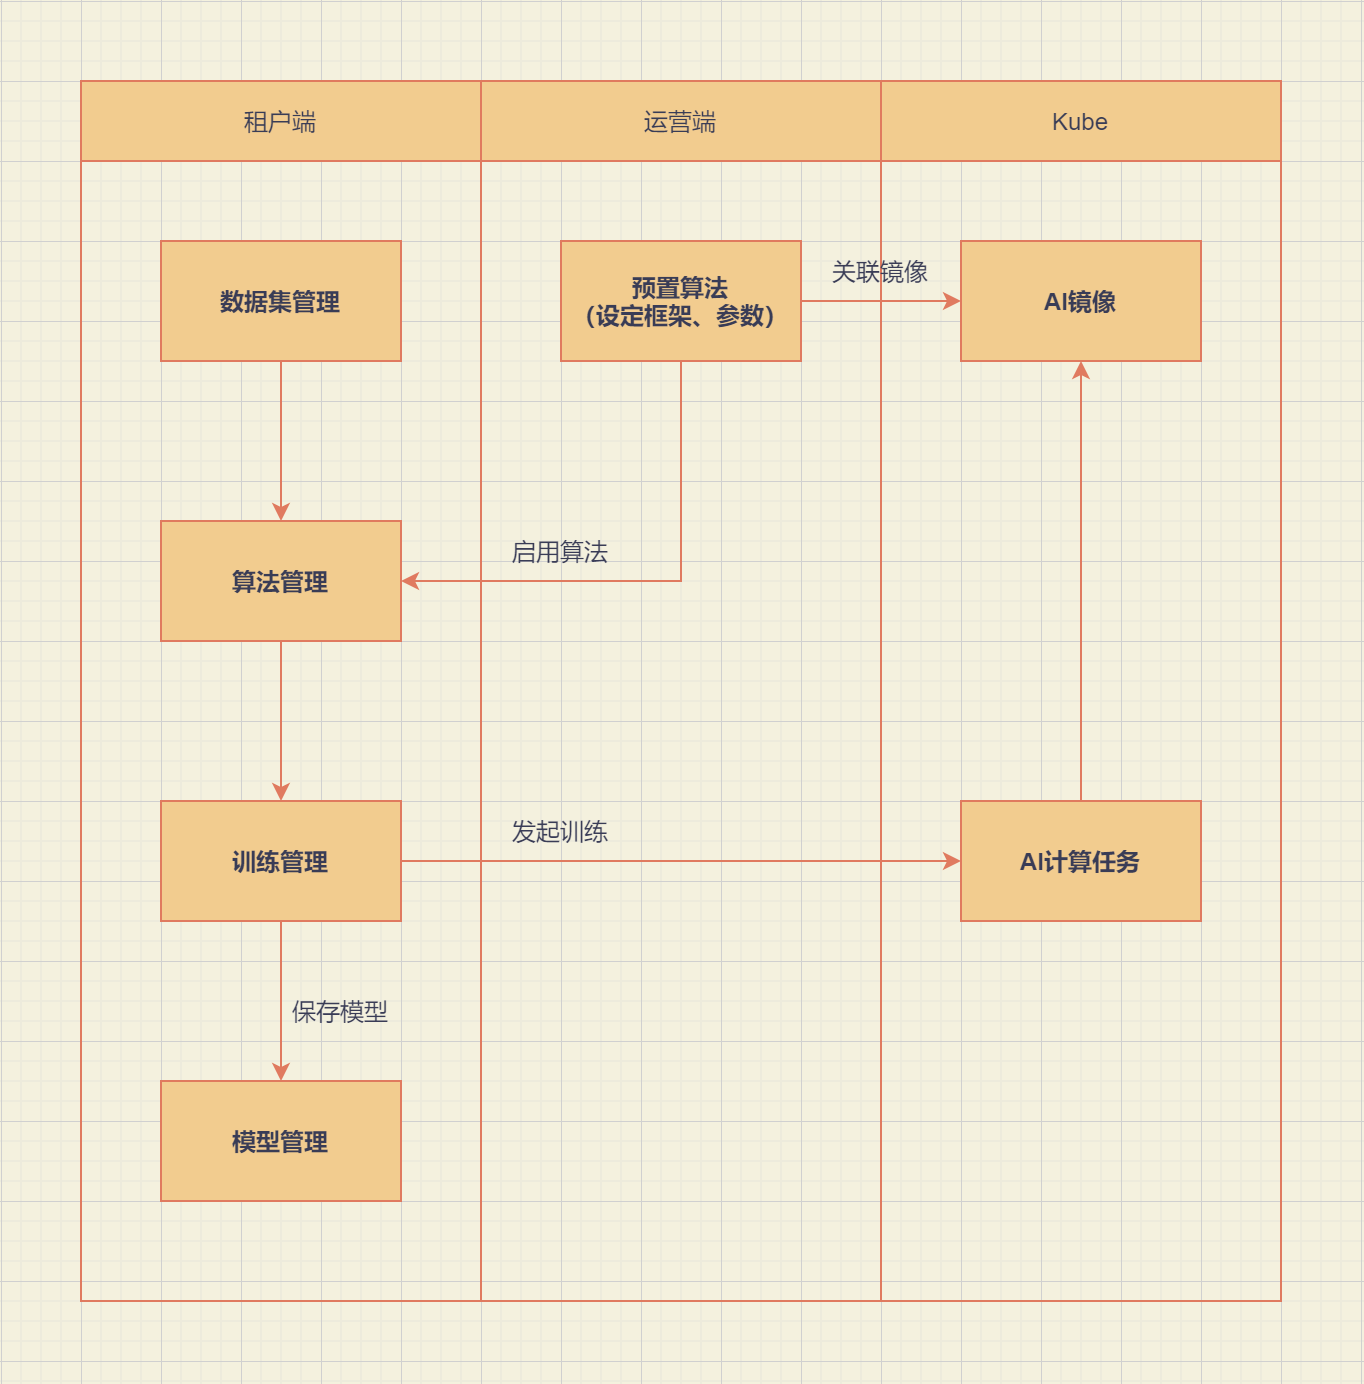

The diagram above was exported from draw.io. Its source (the exported page's mxGraphModel, read from the mxfile embedded in the PNG):
<mxGraphModel dx="749" dy="556" grid="1" gridSize="10" guides="1" tooltips="1" connect="1" arrows="1" fold="1" page="1" pageScale="1" pageWidth="827" pageHeight="1169" background="#F4F1DE" math="0" shadow="0">
  <root>
    <mxCell id="0" />
    <mxCell id="1" parent="0" />
    <mxCell id="nWx0bx9yKlDDkbobm-ry-6" value="" style="whiteSpace=wrap;html=1;strokeWidth=1;fillColor=none;strokeColor=#E07A5F;fontColor=#393C56;" parent="1" vertex="1">
      <mxGeometry x="240" y="80" width="200" height="570" as="geometry" />
    </mxCell>
    <mxCell id="JWzF-nBtFPLAm2TpbhQO-2" value="" style="whiteSpace=wrap;html=1;strokeWidth=1;fillColor=none;strokeColor=#E07A5F;fontColor=#393C56;" parent="1" vertex="1">
      <mxGeometry x="40" y="80" width="200" height="570" as="geometry" />
    </mxCell>
    <mxCell id="nWx0bx9yKlDDkbobm-ry-1" value="租户端" style="whiteSpace=wrap;html=1;strokeWidth=1;fillColor=#F2CC8F;strokeColor=#E07A5F;fontColor=#393C56;" parent="1" vertex="1">
      <mxGeometry x="40" y="40" width="200" height="40" as="geometry" />
    </mxCell>
    <mxCell id="nWx0bx9yKlDDkbobm-ry-2" value="运营端" style="whiteSpace=wrap;html=1;strokeWidth=1;fillColor=#F2CC8F;strokeColor=#E07A5F;fontColor=#393C56;" parent="1" vertex="1">
      <mxGeometry x="240" y="40" width="200" height="40" as="geometry" />
    </mxCell>
    <mxCell id="nWx0bx9yKlDDkbobm-ry-3" value="Kube" style="whiteSpace=wrap;html=1;strokeWidth=1;fillColor=#F2CC8F;strokeColor=#E07A5F;fontColor=#393C56;" parent="1" vertex="1">
      <mxGeometry x="440" y="40" width="200" height="40" as="geometry" />
    </mxCell>
    <mxCell id="nWx0bx9yKlDDkbobm-ry-4" value="" style="whiteSpace=wrap;html=1;strokeWidth=1;fillColor=none;strokeColor=#E07A5F;fontColor=#393C56;" parent="1" vertex="1">
      <mxGeometry x="440" y="80" width="200" height="570" as="geometry" />
    </mxCell>
    <mxCell id="nWx0bx9yKlDDkbobm-ry-5" value="AI镜像" style="whiteSpace=wrap;html=1;fontStyle=1;fillColor=#F2CC8F;strokeColor=#E07A5F;fontColor=#393C56;" parent="1" vertex="1">
      <mxGeometry x="480" y="120" width="120" height="60" as="geometry" />
    </mxCell>
    <mxCell id="nWx0bx9yKlDDkbobm-ry-27" style="edgeStyle=orthogonalEdgeStyle;orthogonalLoop=1;jettySize=auto;html=1;strokeColor=#E07A5F;fontColor=#393C56;labelBackgroundColor=#F4F1DE;" parent="1" source="nWx0bx9yKlDDkbobm-ry-8" target="nWx0bx9yKlDDkbobm-ry-5" edge="1">
      <mxGeometry relative="1" as="geometry" />
    </mxCell>
    <mxCell id="ghQ_vUkziKoICc7aT81d-2" style="edgeStyle=orthogonalEdgeStyle;rounded=0;orthogonalLoop=1;jettySize=auto;html=1;entryX=1;entryY=0.5;entryDx=0;entryDy=0;labelBackgroundColor=#F4F1DE;strokeColor=#E07A5F;fontColor=#393C56;" parent="1" source="nWx0bx9yKlDDkbobm-ry-8" target="nWx0bx9yKlDDkbobm-ry-13" edge="1">
      <mxGeometry relative="1" as="geometry">
        <Array as="points">
          <mxPoint x="340" y="290" />
        </Array>
      </mxGeometry>
    </mxCell>
    <mxCell id="nWx0bx9yKlDDkbobm-ry-8" value="预置算法&lt;br&gt;（设定框架、参数）" style="whiteSpace=wrap;html=1;fontStyle=1;fillColor=#F2CC8F;strokeColor=#E07A5F;fontColor=#393C56;" parent="1" vertex="1">
      <mxGeometry x="280" y="120" width="120" height="60" as="geometry" />
    </mxCell>
    <mxCell id="nWx0bx9yKlDDkbobm-ry-20" style="edgeStyle=orthogonalEdgeStyle;orthogonalLoop=1;jettySize=auto;html=1;strokeColor=#E07A5F;fontColor=#393C56;labelBackgroundColor=#F4F1DE;" parent="1" source="nWx0bx9yKlDDkbobm-ry-12" target="nWx0bx9yKlDDkbobm-ry-13" edge="1">
      <mxGeometry relative="1" as="geometry" />
    </mxCell>
    <mxCell id="nWx0bx9yKlDDkbobm-ry-12" value="数据集管理" style="whiteSpace=wrap;html=1;fontStyle=1;fillColor=#F2CC8F;strokeColor=#E07A5F;fontColor=#393C56;" parent="1" vertex="1">
      <mxGeometry x="80" y="120" width="120" height="60" as="geometry" />
    </mxCell>
    <mxCell id="nWx0bx9yKlDDkbobm-ry-21" style="edgeStyle=orthogonalEdgeStyle;orthogonalLoop=1;jettySize=auto;html=1;strokeColor=#E07A5F;fontColor=#393C56;labelBackgroundColor=#F4F1DE;" parent="1" source="nWx0bx9yKlDDkbobm-ry-13" target="nWx0bx9yKlDDkbobm-ry-19" edge="1">
      <mxGeometry relative="1" as="geometry" />
    </mxCell>
    <mxCell id="nWx0bx9yKlDDkbobm-ry-13" value="算法管理" style="whiteSpace=wrap;html=1;fontStyle=1;fillColor=#F2CC8F;strokeColor=#E07A5F;fontColor=#393C56;" parent="1" vertex="1">
      <mxGeometry x="80" y="260" width="120" height="60" as="geometry" />
    </mxCell>
    <mxCell id="nWx0bx9yKlDDkbobm-ry-18" value="启用算法" style="text;html=1;strokeColor=none;fillColor=none;align=center;verticalAlign=middle;whiteSpace=wrap;fontColor=#393C56;" parent="1" vertex="1">
      <mxGeometry x="240" y="260" width="80" height="30" as="geometry" />
    </mxCell>
    <mxCell id="nWx0bx9yKlDDkbobm-ry-25" style="edgeStyle=orthogonalEdgeStyle;orthogonalLoop=1;jettySize=auto;html=1;entryX=0.5;entryY=0;entryDx=0;entryDy=0;strokeColor=#E07A5F;fontColor=#393C56;labelBackgroundColor=#F4F1DE;" parent="1" source="nWx0bx9yKlDDkbobm-ry-19" target="nWx0bx9yKlDDkbobm-ry-24" edge="1">
      <mxGeometry relative="1" as="geometry" />
    </mxCell>
    <mxCell id="nWx0bx9yKlDDkbobm-ry-29" style="edgeStyle=orthogonalEdgeStyle;orthogonalLoop=1;jettySize=auto;html=1;strokeColor=#E07A5F;fontColor=#393C56;labelBackgroundColor=#F4F1DE;" parent="1" source="nWx0bx9yKlDDkbobm-ry-19" target="nWx0bx9yKlDDkbobm-ry-28" edge="1">
      <mxGeometry relative="1" as="geometry" />
    </mxCell>
    <mxCell id="nWx0bx9yKlDDkbobm-ry-19" value="训练管理" style="whiteSpace=wrap;html=1;fontStyle=1;fillColor=#F2CC8F;strokeColor=#E07A5F;fontColor=#393C56;" parent="1" vertex="1">
      <mxGeometry x="80" y="400" width="120" height="60" as="geometry" />
    </mxCell>
    <mxCell id="nWx0bx9yKlDDkbobm-ry-23" value="发起训练" style="text;html=1;strokeColor=none;fillColor=none;align=center;verticalAlign=middle;whiteSpace=wrap;fontColor=#393C56;" parent="1" vertex="1">
      <mxGeometry x="240" y="400" width="80" height="30" as="geometry" />
    </mxCell>
    <mxCell id="nWx0bx9yKlDDkbobm-ry-24" value="模型管理" style="whiteSpace=wrap;html=1;fontStyle=1;fillColor=#F2CC8F;strokeColor=#E07A5F;fontColor=#393C56;" parent="1" vertex="1">
      <mxGeometry x="80" y="540" width="120" height="60" as="geometry" />
    </mxCell>
    <mxCell id="nWx0bx9yKlDDkbobm-ry-26" value="保存模型" style="text;html=1;strokeColor=none;fillColor=none;align=center;verticalAlign=middle;whiteSpace=wrap;fontColor=#393C56;" parent="1" vertex="1">
      <mxGeometry x="140" y="490" width="60" height="30" as="geometry" />
    </mxCell>
    <mxCell id="nWx0bx9yKlDDkbobm-ry-30" style="edgeStyle=orthogonalEdgeStyle;rounded=1;orthogonalLoop=1;jettySize=auto;html=1;entryX=0.5;entryY=1;entryDx=0;entryDy=0;fontColor=#393C56;strokeColor=#E07A5F;fillColor=#F2CC8F;labelBackgroundColor=#F4F1DE;" parent="1" source="nWx0bx9yKlDDkbobm-ry-28" target="nWx0bx9yKlDDkbobm-ry-5" edge="1">
      <mxGeometry relative="1" as="geometry" />
    </mxCell>
    <mxCell id="nWx0bx9yKlDDkbobm-ry-28" value="AI计算任务" style="whiteSpace=wrap;html=1;fontStyle=1;fillColor=#F2CC8F;strokeColor=#E07A5F;fontColor=#393C56;" parent="1" vertex="1">
      <mxGeometry x="480" y="400" width="120" height="60" as="geometry" />
    </mxCell>
    <mxCell id="ghQ_vUkziKoICc7aT81d-1" value="关联镜像" style="text;html=1;strokeColor=none;fillColor=none;align=center;verticalAlign=middle;whiteSpace=wrap;fontColor=#393C56;" parent="1" vertex="1">
      <mxGeometry x="400" y="120" width="80" height="30" as="geometry" />
    </mxCell>
  </root>
</mxGraphModel>